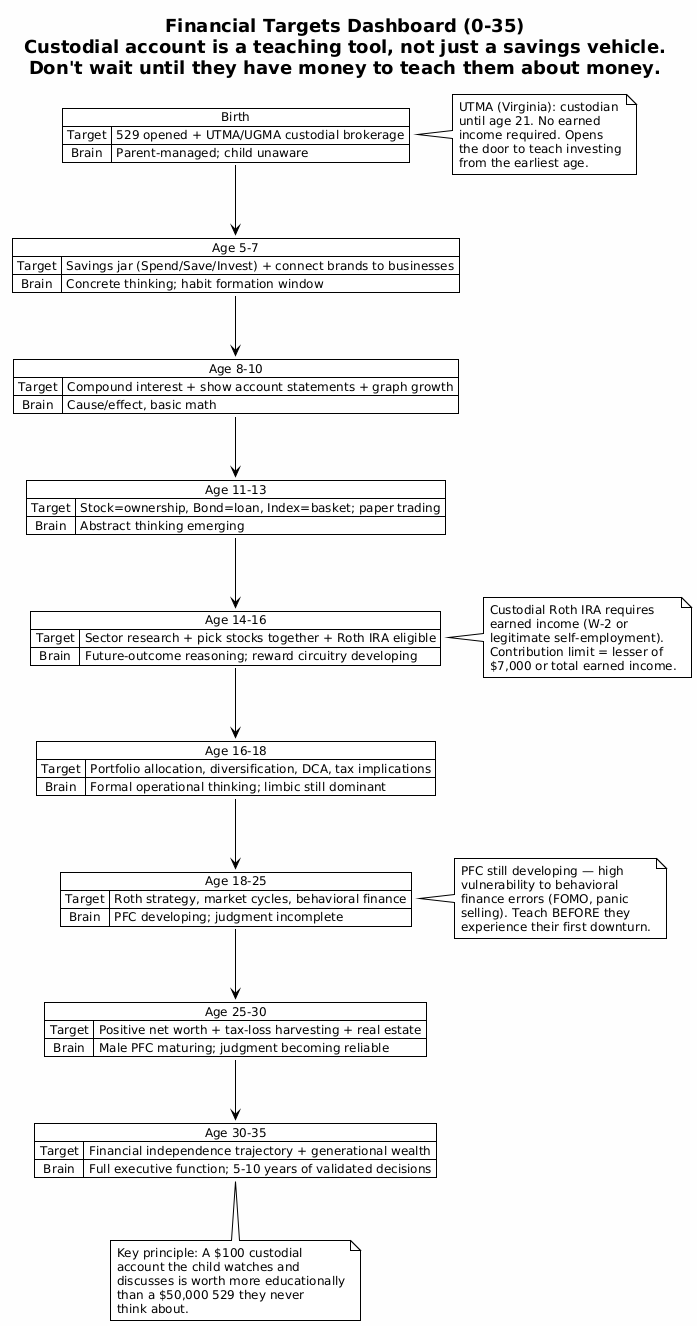

The diagram above was rendered by PlantUML. Its source (embedded in the PNG):
@startuml financial_targets
!theme plain
skinparam backgroundColor #FEFEFE
skinparam defaultFontSize 12
skinparam titleFontSize 18

title Financial Targets Dashboard (0-35)\nCustodial account is a teaching tool, not just a savings vehicle.\nDon't wait until they have money to teach them about money.

map "Birth" as ft0 {
  Target => 529 opened + UTMA/UGMA custodial brokerage
  Brain => Parent-managed; child unaware
}

map "Age 5-7" as ft5 {
  Target => Savings jar (Spend/Save/Invest) + connect brands to businesses
  Brain => Concrete thinking; habit formation window
}

map "Age 8-10" as ft10 {
  Target => Compound interest + show account statements + graph growth
  Brain => Cause/effect, basic math
}

map "Age 11-13" as ft11 {
  Target => Stock=ownership, Bond=loan, Index=basket; paper trading
  Brain => Abstract thinking emerging
}

map "Age 14-16" as ft14 {
  Target => Sector research + pick stocks together + Roth IRA eligible
  Brain => Future-outcome reasoning; reward circuitry developing
}

map "Age 16-18" as ft16 {
  Target => Portfolio allocation, diversification, DCA, tax implications
  Brain => Formal operational thinking; limbic still dominant
}

map "Age 18-25" as ft18 {
  Target => Roth strategy, market cycles, behavioral finance
  Brain => PFC developing; judgment incomplete
}

map "Age 25-30" as ft25 {
  Target => Positive net worth + tax-loss harvesting + real estate
  Brain => Male PFC maturing; judgment becoming reliable
}

map "Age 30-35" as ft35 {
  Target => Financial independence trajectory + generational wealth
  Brain => Full executive function; 5-10 years of validated decisions
}

ft0 -down-> ft5
ft5 -down-> ft10
ft10 -down-> ft11
ft11 -down-> ft14
ft14 -down-> ft16
ft16 -down-> ft18
ft18 -down-> ft25
ft25 -down-> ft35

note right of ft0
  UTMA (Virginia): custodian
  until age 21. No earned
  income required. Opens
  the door to teach investing
  from the earliest age.
end note

note right of ft14
  Custodial Roth IRA requires
  earned income (W-2 or
  legitimate self-employment).
  Contribution limit = lesser of
  $7,000 or total earned income.
end note

note right of ft18
  PFC still developing — high
  vulnerability to behavioral
  finance errors (FOMO, panic
  selling). Teach BEFORE they
  experience their first downturn.
end note

note bottom of ft35
  Key principle: A $100 custodial
  account the child watches and
  discusses is worth more educationally
  than a $50,000 529 they never
  think about.
end note

@enduml